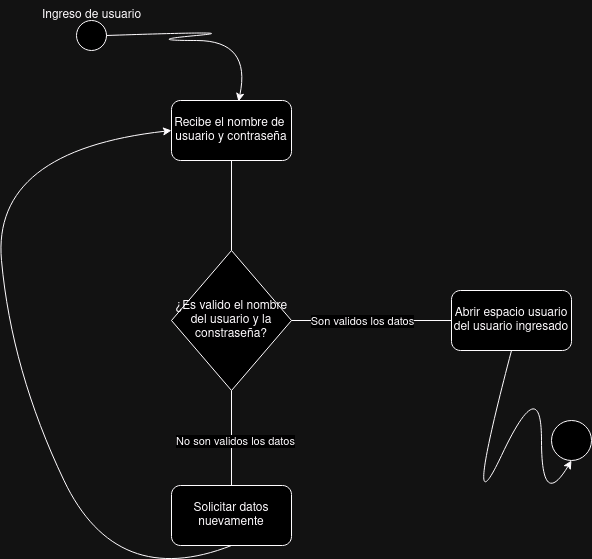

The diagram above was exported from draw.io. Its source (the exported page's mxGraphModel, read from the mxfile embedded in the PNG):
<mxGraphModel dx="1114" dy="612" grid="1" gridSize="10" guides="1" tooltips="1" connect="1" arrows="1" fold="1" page="1" pageScale="1" pageWidth="827" pageHeight="1169" math="0" shadow="0">
  <root>
    <mxCell id="0" />
    <mxCell id="1" parent="0" />
    <mxCell id="SrMD0GwfA5TjsLFttzY5-1" value="" style="ellipse;whiteSpace=wrap;html=1;aspect=fixed;" vertex="1" parent="1">
      <mxGeometry x="105" y="90" width="30" height="30" as="geometry" />
    </mxCell>
    <mxCell id="SrMD0GwfA5TjsLFttzY5-2" value="Ingreso de usuario" style="text;html=1;align=center;verticalAlign=middle;resizable=0;points=[];autosize=1;strokeColor=none;fillColor=none;" vertex="1" parent="1">
      <mxGeometry x="60" y="70" width="120" height="30" as="geometry" />
    </mxCell>
    <mxCell id="SrMD0GwfA5TjsLFttzY5-3" value="Recibe el nombre de&amp;nbsp; usuario y contraseña" style="rounded=1;whiteSpace=wrap;html=1;" vertex="1" parent="1">
      <mxGeometry x="200" y="170" width="120" height="60" as="geometry" />
    </mxCell>
    <mxCell id="SrMD0GwfA5TjsLFttzY5-4" value="¿Es valido el nombre del usuario y la constraseña?" style="rhombus;whiteSpace=wrap;html=1;" vertex="1" parent="1">
      <mxGeometry x="200" y="320" width="120" height="140" as="geometry" />
    </mxCell>
    <mxCell id="SrMD0GwfA5TjsLFttzY5-5" value="Abrir espacio usuario del usuario ingresado" style="rounded=1;whiteSpace=wrap;html=1;" vertex="1" parent="1">
      <mxGeometry x="480" y="360" width="120" height="60" as="geometry" />
    </mxCell>
    <mxCell id="SrMD0GwfA5TjsLFttzY5-6" value="Solicitar datos nuevamente" style="rounded=1;whiteSpace=wrap;html=1;" vertex="1" parent="1">
      <mxGeometry x="200" y="555" width="120" height="60" as="geometry" />
    </mxCell>
    <mxCell id="SrMD0GwfA5TjsLFttzY5-7" value="" style="endArrow=none;html=1;rounded=0;entryX=0.5;entryY=1;entryDx=0;entryDy=0;exitX=0.5;exitY=0;exitDx=0;exitDy=0;" edge="1" parent="1" source="SrMD0GwfA5TjsLFttzY5-4" target="SrMD0GwfA5TjsLFttzY5-3">
      <mxGeometry width="50" height="50" relative="1" as="geometry">
        <mxPoint x="220" y="300" as="sourcePoint" />
        <mxPoint x="270" y="250" as="targetPoint" />
      </mxGeometry>
    </mxCell>
    <mxCell id="SrMD0GwfA5TjsLFttzY5-8" value="" style="endArrow=none;html=1;rounded=0;entryX=0;entryY=0.5;entryDx=0;entryDy=0;exitX=1;exitY=0.5;exitDx=0;exitDy=0;" edge="1" parent="1" source="SrMD0GwfA5TjsLFttzY5-4" target="SrMD0GwfA5TjsLFttzY5-5">
      <mxGeometry width="50" height="50" relative="1" as="geometry">
        <mxPoint x="320" y="420" as="sourcePoint" />
        <mxPoint x="370" y="370" as="targetPoint" />
      </mxGeometry>
    </mxCell>
    <mxCell id="SrMD0GwfA5TjsLFttzY5-9" value="Son validos los datos" style="edgeLabel;html=1;align=center;verticalAlign=middle;resizable=0;points=[];" vertex="1" connectable="0" parent="SrMD0GwfA5TjsLFttzY5-8">
      <mxGeometry x="-0.35" y="-3" relative="1" as="geometry">
        <mxPoint x="18" y="-3" as="offset" />
      </mxGeometry>
    </mxCell>
    <mxCell id="SrMD0GwfA5TjsLFttzY5-10" value="" style="endArrow=none;html=1;rounded=0;entryX=0.5;entryY=1;entryDx=0;entryDy=0;exitX=0.5;exitY=0;exitDx=0;exitDy=0;" edge="1" parent="1" source="SrMD0GwfA5TjsLFttzY5-6" target="SrMD0GwfA5TjsLFttzY5-4">
      <mxGeometry width="50" height="50" relative="1" as="geometry">
        <mxPoint x="200" y="500" as="sourcePoint" />
        <mxPoint x="250" y="450" as="targetPoint" />
        <Array as="points" />
      </mxGeometry>
    </mxCell>
    <mxCell id="SrMD0GwfA5TjsLFttzY5-11" value="No son validos los datos" style="edgeLabel;html=1;align=center;verticalAlign=middle;resizable=0;points=[];" vertex="1" connectable="0" parent="SrMD0GwfA5TjsLFttzY5-10">
      <mxGeometry x="-0.0526" y="-3" relative="1" as="geometry">
        <mxPoint as="offset" />
      </mxGeometry>
    </mxCell>
    <mxCell id="SrMD0GwfA5TjsLFttzY5-12" value="" style="curved=1;endArrow=classic;html=1;rounded=0;entryX=0.558;entryY=0.017;entryDx=0;entryDy=0;entryPerimeter=0;exitX=1;exitY=0.5;exitDx=0;exitDy=0;" edge="1" parent="1" source="SrMD0GwfA5TjsLFttzY5-1" target="SrMD0GwfA5TjsLFttzY5-3">
      <mxGeometry width="50" height="50" relative="1" as="geometry">
        <mxPoint x="170" y="160" as="sourcePoint" />
        <mxPoint x="220" y="110" as="targetPoint" />
        <Array as="points">
          <mxPoint x="280" y="100" />
          <mxPoint x="170" y="110" />
          <mxPoint x="280" y="110" />
        </Array>
      </mxGeometry>
    </mxCell>
    <mxCell id="SrMD0GwfA5TjsLFttzY5-14" value="" style="curved=1;endArrow=classic;html=1;rounded=0;exitX=0.5;exitY=1;exitDx=0;exitDy=0;entryX=0;entryY=0.5;entryDx=0;entryDy=0;" edge="1" parent="1" source="SrMD0GwfA5TjsLFttzY5-6" target="SrMD0GwfA5TjsLFttzY5-3">
      <mxGeometry width="50" height="50" relative="1" as="geometry">
        <mxPoint x="95" y="660" as="sourcePoint" />
        <mxPoint x="145" y="610" as="targetPoint" />
        <Array as="points">
          <mxPoint x="145" y="660" />
          <mxPoint x="40" y="440" />
          <mxPoint x="20" y="220" />
        </Array>
      </mxGeometry>
    </mxCell>
    <mxCell id="SrMD0GwfA5TjsLFttzY5-17" value="" style="ellipse;whiteSpace=wrap;html=1;aspect=fixed;" vertex="1" parent="1">
      <mxGeometry x="580" y="490" width="40" height="40" as="geometry" />
    </mxCell>
    <mxCell id="SrMD0GwfA5TjsLFttzY5-18" value="" style="curved=1;endArrow=classic;html=1;rounded=0;exitX=0.5;exitY=1;exitDx=0;exitDy=0;entryX=0.5;entryY=1;entryDx=0;entryDy=0;" edge="1" parent="1" source="SrMD0GwfA5TjsLFttzY5-5" target="SrMD0GwfA5TjsLFttzY5-17">
      <mxGeometry width="50" height="50" relative="1" as="geometry">
        <mxPoint x="540" y="560" as="sourcePoint" />
        <mxPoint x="490" y="560" as="targetPoint" />
        <Array as="points">
          <mxPoint x="490" y="610" />
          <mxPoint x="570" y="440" />
          <mxPoint x="570" y="580" />
        </Array>
      </mxGeometry>
    </mxCell>
  </root>
</mxGraphModel>